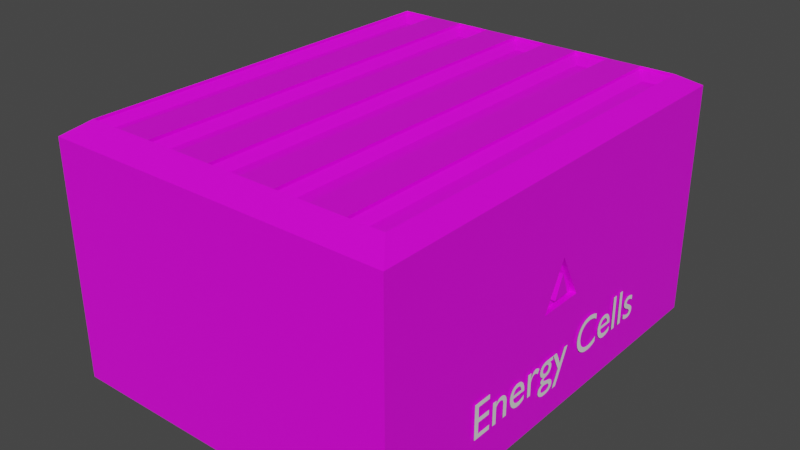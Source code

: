 # Source: EnergyCells.blend  (saved by Blender 3.1.7; exported with 4.5.12 LTS)
import bpy
from mathutils import Matrix  # noqa: F401  (used for matrix-valued properties, if any)

bpy.ops.wm.read_factory_settings(use_empty=True)
scene = bpy.context.scene
scene.name = 'Scene'

# ---- collections
col_collection = bpy.data.collections.new('Collection'); scene.collection.children.link(col_collection)

# ---- images (referenced by path relative to the original .blend; pixels are not part of the script)
import os
ASSET_DIR = os.environ.get("B2B_ASSET_DIR", "")  # directory of the original .blend (textures are referenced by path, not embedded)
HERE = os.path.dirname(os.path.abspath(__file__))  # packed textures are extracted next to this script under _unpacked/

def load_image(name, relpath, width, height, colorspace="sRGB"):
    """Load a texture the original file referenced (path relative to the .blend, or extracted next to this script)."""
    p = next((c for c in (os.path.join(HERE, relpath), os.path.join(ASSET_DIR, relpath)) if relpath and os.path.exists(c)), "")
    if p:
        img = bpy.data.images.load(p, check_existing=True)
        img.name = name
    else:  # same state as the original file: an image datablock whose file is absent (Cycles renders it pink)
        img = bpy.data.images.new(name, width, height)
        img.source = "FILE"
        img.filepath = "//" + (relpath or name)
    img.colorspace_settings.name = colorspace
    return img
img_researchcentercolors_png = load_image('ResearchCenterColors.png', 'ResearchCenterColors.png', 1024, 1024, 'sRGB')

# ---- materials (node trees are filled in below, after node groups)
mat_material = bpy.data.materials.new('Material')
mat_material.alpha_threshold = 0.0
mat_material.use_transparent_shadow = False
mat_material.line_color = (0.0, 0.0, 0.0, 1.0)

# ---- material node trees
mat_material.use_nodes = True; mat_material.node_tree.nodes.clear()
_N = mat_material.node_tree.nodes; _L = mat_material.node_tree.links
n0 = _N.new('ShaderNodeOutputMaterial'); n0.name = 'Material Output'; n0.location = (300, 300)
n1 = _N.new('ShaderNodeBsdfPrincipled'); n1.name = 'Principled BSDF'; n1.location = (10, 300)
n1.distribution = 'GGX'
n1.subsurface_method = 'RANDOM_WALK_SKIN'
n1.inputs[2].default_value = 0.4
n1.inputs[3].default_value = 1.45
n1.inputs[27].default_value = (0.0, 0.0, 0.0, 1.0)
n1.inputs[28].default_value = 1.0
n2 = _N.new('ShaderNodeTexImage'); n2.name = 'Image Texture'; n2.location = (-280, 280)
n2.image = img_researchcentercolors_png
_L.new(n1.outputs[0], n0.inputs[0])
_L.new(n2.outputs[0], n1.inputs[0])
n0.is_active_output = True

# ---- world
world_world = bpy.data.worlds.new('World'); scene.world = world_world
world_world.use_nodes = True; world_world.node_tree.nodes.clear()
_N = world_world.node_tree.nodes; _L = world_world.node_tree.links
n0 = _N.new('ShaderNodeOutputWorld'); n0.name = 'World Output'; n0.location = (300, 300)
n1 = _N.new('ShaderNodeBackground'); n1.name = 'Background'; n1.location = (10, 300)
n1.inputs[0].default_value = (0.05088, 0.05088, 0.05088, 1.0)
_L.new(n1.outputs[0], n0.inputs[0])
n0.is_active_output = True
world_world.color = (0.05088, 0.05088, 0.05088)
world_world.use_sun_shadow = False
world_world.sun_shadow_jitter_overblur = 0.0

# ---- meshes
me_cube_002 = bpy.data.meshes.new('Cube.002')
me_cube_002.from_pydata([(-1.0, -1.0, -1.0), (-1.0, 1.0, -1.0), (1.0, -1.0, -1.0), (1.0, 1.0, -1.0), (-0.8968, -0.8968, 1.0), (-1.0, -1.0, 0.8968), (-0.8968, 0.8968, 1.0), (-1.0, 1.0, 0.8968), (0.8968, -0.8968, 1.0), (1.0, -1.0, 0.8968), (0.8968, 0.8968, 1.0), (1.0, 1.0, 0.8968), (-1.0, 0.0, -1.0), (1.0, 0.0, -1.0), (-0.8968, 0.0, 1.0), (-1.0, 0.0, 0.8968), (0.8968, 0.0, 1.0), (1.0, 0.0, 0.8968), (0.7778, 1.0, -1.0), (0.5556, 1.0, -1.0), (0.3333, 1.0, -1.0), (0.1111, 1.0, -1.0), (-0.1111, 1.0, -1.0), (-0.3333, 1.0, -1.0), (-0.5556, 1.0, -1.0), (-0.7778, 1.0, -1.0), (-0.7778, -1.0, -1.0), (-0.5556, -1.0, -1.0), (-0.3333, -1.0, -1.0), (-0.1111, -1.0, -1.0), (0.1111, -1.0, -1.0), (0.3333, -1.0, -1.0), (0.5556, -1.0, -1.0), (0.7778, -1.0, -1.0), (-0.6975, 0.8968, 1.0), (-0.4982, 0.8968, 1.0), (-0.2989, 0.8968, 1.0), (-0.09965, 0.8968, 1.0), (0.09965, 0.8968, 1.0), (0.2989, 0.8968, 1.0), (0.4982, 0.8968, 1.0), (0.6975, 0.8968, 1.0), (0.7778, 1.0, 0.8968), (0.5556, 1.0, 0.8968), (0.3333, 1.0, 0.8968), (0.1111, 1.0, 0.8968), (-0.1111, 1.0, 0.8968), (-0.3333, 1.0, 0.8968), (-0.5556, 1.0, 0.8968), (-0.7778, 1.0, 0.8968), (0.6975, -0.8968, 1.0), (0.4982, -0.8968, 1.0), (0.2989, -0.8968, 1.0), (0.09965, -0.8968, 1.0), (-0.09965, -0.8968, 1.0), (-0.2989, -0.8968, 1.0), (-0.4982, -0.8968, 1.0), (-0.6975, -0.8968, 1.0), (-0.7778, -1.0, 0.8968), (-0.5556, -1.0, 0.8968), (-0.3333, -1.0, 0.8968), (-0.1111, -1.0, 0.8968), (0.1111, -1.0, 0.8968), (0.3333, -1.0, 0.8968), (0.5556, -1.0, 0.8968), (0.7778, -1.0, 0.8968), (0.7778, 0.0, -1.0), (0.5556, 0.0, -1.0), (0.3333, 0.0, -1.0), (0.1111, 0.0, -1.0), (-0.1111, 0.0, -1.0), (-0.3333, 0.0, -1.0), (-0.5556, 0.0, -1.0), (-0.7778, 0.0, -1.0), (-0.6975, 0.0, 1.0), (-0.4982, 0.0, 1.0), (-0.2989, 0.0, 1.0), (-0.09965, 0.0, 1.0), (0.09965, 0.0, 1.0), (0.2989, 0.0, 1.0), (0.4982, 0.0, 1.0), (0.6975, 0.0, 1.0), (-0.8452, 0.05159, 0.9248), (-0.8968, 0.0, 0.9764), (-0.8452, -0.05159, 0.9248), (-0.8452, 0.8452, 0.9248), (-0.8968, 0.8968, 0.9764), (0.6975, 0.8968, 0.9764), (0.7491, 0.8452, 0.9248), (0.8452, 0.8452, 0.9248), (0.8968, 0.8968, 0.9764), (0.8968, 0.0, 0.9764), (0.8452, 0.05159, 0.9248), (0.8452, -0.05159, 0.9248), (0.8452, -0.8452, 0.9248), (0.8968, -0.8968, 0.9764), (-0.6975, -0.8968, 0.9764), (-0.7491, -0.8452, 0.9248), (-0.8452, -0.8452, 0.9248), (-0.8968, -0.8968, 0.9764), (0.7491, -0.05159, 0.9248), (0.7491, 0.05159, 0.9248), (0.6975, 0.0, 0.9764), (-0.7491, 0.8452, 0.9248), (-0.6975, 0.8968, 0.9764), (-0.4982, 0.8968, 0.9764), (-0.4466, 0.8452, 0.9248), (-0.3505, 0.8452, 0.9248), (-0.2989, 0.8968, 0.9764), (-0.09965, 0.8968, 0.9764), (-0.04805, 0.8452, 0.9248), (0.04805, 0.8452, 0.9248), (0.09965, 0.8968, 0.9764), (0.2989, 0.8968, 0.9764), (0.3505, 0.8452, 0.9248), (0.4466, 0.8452, 0.9248), (0.4982, 0.8968, 0.9764), (0.7491, -0.8452, 0.9248), (0.6975, -0.8968, 0.9764), (0.4982, -0.8968, 0.9764), (0.4466, -0.8452, 0.9248), (0.3505, -0.8452, 0.9248), (0.2989, -0.8968, 0.9764), (0.09965, -0.8968, 0.9764), (0.04805, -0.8452, 0.9248), (-0.04805, -0.8452, 0.9248), (-0.09965, -0.8968, 0.9764), (-0.2989, -0.8968, 0.9764), (-0.3505, -0.8452, 0.9248), (-0.4466, -0.8452, 0.9248), (-0.4982, -0.8968, 0.9764), (-0.7491, -0.05159, 0.9248), (-0.6975, 0.0, 0.9764), (-0.7491, 0.05159, 0.9248), (-0.4466, -0.05159, 0.9248), (-0.4466, 0.05159, 0.9248), (-0.4982, 0.0, 0.9764), (-0.3505, -0.05159, 0.9248), (-0.2989, 0.0, 0.9764), (-0.3505, 0.05159, 0.9248), (-0.04805, -0.05159, 0.9248), (-0.04805, 0.05159, 0.9248), (-0.09965, 0.0, 0.9764), (0.04805, -0.05159, 0.9248), (0.09965, 0.0, 0.9764), (0.04805, 0.05159, 0.9248), (0.3505, -0.05159, 0.9248), (0.3505, 0.05159, 0.9248), (0.2989, 0.0, 0.9764), (0.4466, -0.05159, 0.9248), (0.4982, 0.0, 0.9764), (0.4466, 0.05159, 0.9248), (1.0, 0.0, 0.2198), (1.0, 0.0, -0.1374), (1.0, 0.1068, -0.1374), (1.0, -0.1068, -0.1374), (1.0, 0.0, 0.09769), (1.0, 0.0, -0.07632), (1.0, -0.0424, -0.07632), (1.0, 0.03901, -0.07632), (0.967, -9.657e-09, -0.07632), (0.967, -9.657e-09, -0.1374), (0.967, 0.1068, -0.1374), (0.967, -9.657e-09, 0.2198), (0.967, -0.1068, -0.1374), (0.967, -9.657e-09, 0.09769), (0.967, -0.0424, -0.07632), (0.967, 0.03901, -0.07632)], [], [(76, 36, 108, 138), (13, 153, 155, 152, 17, 9, 2), (12, 15, 7, 1), (66, 13, 2, 33), (18, 42, 11, 3), (14, 6, 7, 15), (41, 10, 11, 42), (16, 8, 9, 17), (57, 4, 5, 58), (26, 58, 5, 0), (10, 16, 17, 11), (4, 14, 15, 5), (18, 3, 13, 66), (0, 5, 15, 12), (3, 11, 17, 152, 154, 153, 13), (16, 10, 90, 91), (89, 88, 101, 92), (41, 40, 80, 81), (77, 54, 126, 142), (39, 38, 78, 79), (38, 37, 109, 112), (37, 36, 76, 77), (54, 53, 123, 126), (35, 34, 74, 75), (1, 25, 73, 12), (25, 24, 72, 73), (24, 23, 71, 72), (23, 22, 70, 71), (22, 21, 69, 70), (21, 20, 68, 69), (20, 19, 67, 68), (19, 18, 66, 67), (2, 9, 65, 33), (33, 65, 64, 32), (32, 64, 63, 31), (31, 63, 62, 30), (30, 62, 61, 29), (29, 61, 60, 28), (28, 60, 59, 27), (27, 59, 58, 26), (8, 50, 65, 9), (50, 51, 64, 65), (51, 52, 63, 64), (52, 53, 62, 63), (53, 54, 61, 62), (54, 55, 60, 61), (55, 56, 59, 60), (56, 57, 58, 59), (6, 34, 49, 7), (34, 35, 48, 49), (35, 36, 47, 48), (36, 37, 46, 47), (37, 38, 45, 46), (38, 39, 44, 45), (39, 40, 43, 44), (40, 41, 42, 43), (1, 7, 49, 25), (25, 49, 48, 24), (24, 48, 47, 23), (23, 47, 46, 22), (22, 46, 45, 21), (21, 45, 44, 20), (20, 44, 43, 19), (19, 43, 42, 18), (12, 73, 26, 0), (73, 72, 27, 26), (72, 71, 28, 27), (71, 70, 29, 28), (70, 69, 30, 29), (69, 68, 31, 30), (68, 67, 32, 31), (67, 66, 33, 32), (78, 38, 112, 144), (81, 80, 51, 50), (79, 52, 122, 148), (79, 78, 53, 52), (40, 39, 113, 116), (77, 76, 55, 54), (131, 84, 98, 97), (75, 74, 57, 56), (103, 85, 82, 133), (34, 6, 86, 104), (41, 81, 102, 87), (39, 79, 148, 113), (37, 77, 142, 109), (35, 75, 136, 105), (50, 8, 95, 118), (51, 80, 150, 119), (53, 78, 144, 123), (55, 76, 138, 127), (56, 55, 127, 130), (6, 14, 83, 86), (36, 35, 105, 108), (75, 56, 130, 136), (107, 106, 135, 139), (4, 57, 96, 99), (8, 16, 91, 95), (93, 100, 117, 94), (81, 50, 118, 102), (111, 110, 141, 145), (149, 146, 121, 120), (115, 114, 147, 151), (57, 74, 132, 96), (143, 140, 125, 124), (10, 41, 87, 90), (137, 134, 129, 128), (52, 51, 119, 122), (80, 40, 116, 150), (74, 34, 104, 132), (82, 83, 84), (91, 92, 93), (100, 101, 102), (131, 132, 133), (134, 135, 136), (137, 138, 139), (140, 141, 142), (143, 144, 145), (146, 147, 148), (149, 150, 151), (82, 85, 86, 83), (88, 89, 90, 87), (93, 94, 95, 91), (97, 98, 99, 96), (98, 84, 83, 99), (89, 92, 91, 90), (100, 93, 92, 101), (85, 103, 104, 86), (106, 107, 108, 105), (110, 111, 112, 109), (114, 115, 116, 113), (94, 117, 118, 95), (120, 121, 122, 119), (124, 125, 126, 123), (128, 129, 130, 127), (84, 131, 133, 82), (134, 137, 139, 135), (140, 143, 145, 141), (146, 149, 151, 147), (87, 102, 101, 88), (115, 151, 150, 116), (113, 148, 147, 114), (111, 145, 144, 112), (109, 142, 141, 110), (107, 139, 138, 108), (105, 136, 135, 106), (103, 133, 132, 104), (102, 118, 117, 100), (149, 120, 119, 150), (148, 122, 121, 146), (143, 124, 123, 144), (142, 126, 125, 140), (137, 128, 127, 138), (136, 130, 129, 134), (131, 97, 96, 132), (14, 4, 99, 83), (161, 162, 163, 165, 167, 160), (155, 153, 161, 164), (157, 158, 166, 160), (156, 158, 157), (157, 159, 156), (163, 164, 161, 160, 166, 165), (153, 154, 162, 161), (156, 159, 167, 165), (158, 156, 165, 166), (152, 155, 164, 163), (154, 152, 163, 162), (159, 157, 160, 167)])
_uv = me_cube_002.uv_layers.new(name='UVMap')
_uv.uv.foreach_set('vector', [0.5415, 0.4732, 0.5415, 0.4614, 0.5415, 0.4614, 0.5415, 0.4732, 0.4979, 0.4732, 0.5093, 0.4732, 0.5093, 0.4746, 0.514, 0.4732, 0.523, 0.4732, 0.523, 0.4864, 0.4979, 0.4864, 0.4979, 0.4204, 0.523, 0.4204, 0.523, 0.4336, 0.4979, 0.4336, 0.495, 0.4852, 0.4979, 0.4852, 0.4979, 0.4984, 0.495, 0.4984, 0.4979, 0.4571, 0.523, 0.4571, 0.523, 0.46, 0.4979, 0.46, 0.5494, 0.4732, 0.5494, 0.4614, 0.5507, 0.46, 0.5507, 0.4732, 0.5283, 0.4614, 0.5257, 0.4614, 0.5243, 0.46, 0.5273, 0.46, 0.5257, 0.4732, 0.5257, 0.4851, 0.523, 0.4864, 0.523, 0.4732, 0.5468, 0.4851, 0.5494, 0.4851, 0.5507, 0.4864, 0.5478, 0.4864, 0.4979, 0.5099, 0.523, 0.5099, 0.523, 0.5129, 0.4979, 0.5129, 0.5257, 0.4614, 0.5257, 0.4732, 0.523, 0.4732, 0.523, 0.46, 0.5494, 0.4851, 0.5494, 0.4732, 0.5507, 0.4732, 0.5507, 0.4864, 0.495, 0.472, 0.4979, 0.472, 0.4979, 0.4852, 0.495, 0.4852, 0.4979, 0.4071, 0.523, 0.4071, 0.523, 0.4204, 0.4979, 0.4204, 0.4979, 0.46, 0.523, 0.46, 0.523, 0.4732, 0.514, 0.4732, 0.5093, 0.4718, 0.5093, 0.4732, 0.4979, 0.4732, 0.5257, 0.4732, 0.5257, 0.4614, 0.5257, 0.4614, 0.5257, 0.4732, 0.193, 0.462, 0.1943, 0.462, 0.1943, 0.4725, 0.193, 0.4725, 0.5283, 0.4614, 0.531, 0.4614, 0.531, 0.4732, 0.5283, 0.4732, 0.5389, 0.4732, 0.5389, 0.4851, 0.5389, 0.4851, 0.5389, 0.4732, 0.5336, 0.4614, 0.5362, 0.4614, 0.5362, 0.4732, 0.5336, 0.4732, 0.5362, 0.4614, 0.5389, 0.4614, 0.5389, 0.4614, 0.5362, 0.4614, 0.5389, 0.4614, 0.5415, 0.4614, 0.5415, 0.4732, 0.5389, 0.4732, 0.5389, 0.4851, 0.5362, 0.4851, 0.5362, 0.4851, 0.5389, 0.4851, 0.5441, 0.4614, 0.5468, 0.4614, 0.5468, 0.4732, 0.5441, 0.4732, 0.4715, 0.472, 0.4744, 0.472, 0.4744, 0.4852, 0.4715, 0.4852, 0.4744, 0.472, 0.4773, 0.472, 0.4773, 0.4852, 0.4744, 0.4852, 0.4773, 0.472, 0.4803, 0.472, 0.4803, 0.4852, 0.4773, 0.4852, 0.4803, 0.472, 0.4832, 0.472, 0.4832, 0.4852, 0.4803, 0.4852, 0.4832, 0.472, 0.4862, 0.472, 0.4862, 0.4852, 0.4832, 0.4852, 0.4862, 0.472, 0.4891, 0.472, 0.4891, 0.4852, 0.4862, 0.4852, 0.4891, 0.472, 0.492, 0.472, 0.492, 0.4852, 0.4891, 0.4852, 0.492, 0.472, 0.495, 0.472, 0.495, 0.4852, 0.492, 0.4852, 0.4979, 0.4864, 0.523, 0.4864, 0.523, 0.4894, 0.4979, 0.4894, 0.4979, 0.4894, 0.523, 0.4894, 0.523, 0.4923, 0.4979, 0.4923, 0.4979, 0.4923, 0.523, 0.4923, 0.523, 0.4952, 0.4979, 0.4952, 0.4979, 0.4952, 0.523, 0.4952, 0.523, 0.4982, 0.4979, 0.4982, 0.4979, 0.4982, 0.523, 0.4982, 0.523, 0.5011, 0.4979, 0.5011, 0.4979, 0.5011, 0.523, 0.5011, 0.523, 0.504, 0.4979, 0.504, 0.4979, 0.504, 0.523, 0.504, 0.523, 0.507, 0.4979, 0.507, 0.4979, 0.507, 0.523, 0.507, 0.523, 0.5099, 0.4979, 0.5099, 0.5257, 0.4851, 0.5283, 0.4851, 0.5273, 0.4864, 0.5243, 0.4864, 0.5283, 0.4851, 0.531, 0.4851, 0.5302, 0.4864, 0.5273, 0.4864, 0.531, 0.4851, 0.5336, 0.4851, 0.5331, 0.4864, 0.5302, 0.4864, 0.5336, 0.4851, 0.5362, 0.4851, 0.5361, 0.4864, 0.5331, 0.4864, 0.5362, 0.4851, 0.5389, 0.4851, 0.539, 0.4864, 0.5361, 0.4864, 0.5389, 0.4851, 0.5415, 0.4851, 0.5419, 0.4864, 0.539, 0.4864, 0.5415, 0.4851, 0.5441, 0.4851, 0.5449, 0.4864, 0.5419, 0.4864, 0.5441, 0.4851, 0.5468, 0.4851, 0.5478, 0.4864, 0.5449, 0.4864, 0.5494, 0.4614, 0.5468, 0.4614, 0.5478, 0.46, 0.5507, 0.46, 0.5468, 0.4614, 0.5441, 0.4614, 0.5449, 0.46, 0.5478, 0.46, 0.5441, 0.4614, 0.5415, 0.4614, 0.5419, 0.46, 0.5449, 0.46, 0.5415, 0.4614, 0.5389, 0.4614, 0.539, 0.46, 0.5419, 0.46, 0.5389, 0.4614, 0.5362, 0.4614, 0.5361, 0.46, 0.539, 0.46, 0.5362, 0.4614, 0.5336, 0.4614, 0.5331, 0.46, 0.5361, 0.46, 0.5336, 0.4614, 0.531, 0.4614, 0.5302, 0.46, 0.5331, 0.46, 0.531, 0.4614, 0.5283, 0.4614, 0.5273, 0.46, 0.5302, 0.46, 0.4979, 0.4336, 0.523, 0.4336, 0.523, 0.4365, 0.4979, 0.4365, 0.4979, 0.4365, 0.523, 0.4365, 0.523, 0.4394, 0.4979, 0.4394, 0.4979, 0.4394, 0.523, 0.4394, 0.523, 0.4424, 0.4979, 0.4424, 0.4979, 0.4424, 0.523, 0.4424, 0.523, 0.4453, 0.4979, 0.4453, 0.4979, 0.4453, 0.523, 0.4453, 0.523, 0.4483, 0.4979, 0.4483, 0.4979, 0.4483, 0.523, 0.4483, 0.523, 0.4512, 0.4979, 0.4512, 0.4979, 0.4512, 0.523, 0.4512, 0.523, 0.4541, 0.4979, 0.4541, 0.4979, 0.4541, 0.523, 0.4541, 0.523, 0.4571, 0.4979, 0.4571, 0.4715, 0.4852, 0.4744, 0.4852, 0.4744, 0.4984, 0.4715, 0.4984, 0.4744, 0.4852, 0.4773, 0.4852, 0.4773, 0.4984, 0.4744, 0.4984, 0.4773, 0.4852, 0.4803, 0.4852, 0.4803, 0.4984, 0.4773, 0.4984, 0.4803, 0.4852, 0.4832, 0.4852, 0.4832, 0.4984, 0.4803, 0.4984, 0.4832, 0.4852, 0.4862, 0.4852, 0.4862, 0.4984, 0.4832, 0.4984, 0.4862, 0.4852, 0.4891, 0.4852, 0.4891, 0.4984, 0.4862, 0.4984, 0.4891, 0.4852, 0.492, 0.4852, 0.492, 0.4984, 0.4891, 0.4984, 0.492, 0.4852, 0.495, 0.4852, 0.495, 0.4984, 0.492, 0.4984, 0.5362, 0.4732, 0.5362, 0.4614, 0.5362, 0.4614, 0.5362, 0.4732, 0.5283, 0.4732, 0.531, 0.4732, 0.531, 0.4851, 0.5283, 0.4851, 0.5336, 0.4732, 0.5336, 0.4851, 0.5336, 0.4851, 0.5336, 0.4732, 0.5336, 0.4732, 0.5362, 0.4732, 0.5362, 0.4851, 0.5336, 0.4851, 0.531, 0.4614, 0.5336, 0.4614, 0.5336, 0.4614, 0.531, 0.4614, 0.5389, 0.4732, 0.5415, 0.4732, 0.5415, 0.4851, 0.5389, 0.4851, 0.2141, 0.4739, 0.2154, 0.4739, 0.2154, 0.4844, 0.2141, 0.4844, 0.5441, 0.4732, 0.5468, 0.4732, 0.5468, 0.4851, 0.5441, 0.4851, 0.2141, 0.462, 0.2154, 0.462, 0.2154, 0.4725, 0.2141, 0.4725, 0.5468, 0.4614, 0.5494, 0.4614, 0.5494, 0.4614, 0.5468, 0.4614, 0.5283, 0.4614, 0.5283, 0.4732, 0.5283, 0.4732, 0.5283, 0.4614, 0.5336, 0.4614, 0.5336, 0.4732, 0.5336, 0.4732, 0.5336, 0.4614, 0.5389, 0.4614, 0.5389, 0.4732, 0.5389, 0.4732, 0.5389, 0.4614, 0.5441, 0.4614, 0.5441, 0.4732, 0.5441, 0.4732, 0.5441, 0.4614, 0.5283, 0.4851, 0.5257, 0.4851, 0.5257, 0.4851, 0.5283, 0.4851, 0.531, 0.4851, 0.531, 0.4732, 0.531, 0.4732, 0.531, 0.4851, 0.5362, 0.4851, 0.5362, 0.4732, 0.5362, 0.4732, 0.5362, 0.4851, 0.5415, 0.4851, 0.5415, 0.4732, 0.5415, 0.4732, 0.5415, 0.4851, 0.5441, 0.4851, 0.5415, 0.4851, 0.5415, 0.4851, 0.5441, 0.4851, 0.5494, 0.4614, 0.5494, 0.4732, 0.5494, 0.4732, 0.5494, 0.4614, 0.5415, 0.4614, 0.5441, 0.4614, 0.5441, 0.4614, 0.5415, 0.4614, 0.5441, 0.4732, 0.5441, 0.4851, 0.5441, 0.4851, 0.5441, 0.4732, 0.2088, 0.462, 0.2101, 0.462, 0.2101, 0.4725, 0.2088, 0.4725, 0.5494, 0.4851, 0.5468, 0.4851, 0.5468, 0.4851, 0.5494, 0.4851, 0.5257, 0.4851, 0.5257, 0.4732, 0.5257, 0.4732, 0.5257, 0.4851, 0.193, 0.4739, 0.1943, 0.4739, 0.1943, 0.4844, 0.193, 0.4844, 0.5283, 0.4732, 0.5283, 0.4851, 0.5283, 0.4851, 0.5283, 0.4732, 0.2036, 0.462, 0.2048, 0.462, 0.2048, 0.4725, 0.2036, 0.4725, 0.1983, 0.4739, 0.1996, 0.4739, 0.1996, 0.4844, 0.1983, 0.4844, 0.1983, 0.462, 0.1996, 0.462, 0.1996, 0.4725, 0.1983, 0.4725, 0.5468, 0.4851, 0.5468, 0.4732, 0.5468, 0.4732, 0.5468, 0.4851, 0.2036, 0.4739, 0.2048, 0.4739, 0.2048, 0.4844, 0.2036, 0.4844, 0.5257, 0.4614, 0.5283, 0.4614, 0.5283, 0.4614, 0.5257, 0.4614, 0.2088, 0.4739, 0.2101, 0.4739, 0.2101, 0.4844, 0.2088, 0.4844, 0.5336, 0.4851, 0.531, 0.4851, 0.531, 0.4851, 0.5336, 0.4851, 0.531, 0.4732, 0.531, 0.4614, 0.531, 0.4614, 0.531, 0.4732, 0.5468, 0.4732, 0.5468, 0.4614, 0.5468, 0.4614, 0.5468, 0.4732, 0.2376, 0.5205, 0.2383, 0.5212, 0.2376, 0.5219, 0.2146, 0.5212, 0.2153, 0.5205, 0.2153, 0.5219, 0.2165, 0.5219, 0.2165, 0.5205, 0.2172, 0.5212, 0.2363, 0.5219, 0.2356, 0.5212, 0.2363, 0.5205, 0.2323, 0.5219, 0.2323, 0.5205, 0.233, 0.5212, 0.2311, 0.5219, 0.2304, 0.5212, 0.2311, 0.5205, 0.2271, 0.5219, 0.2271, 0.5205, 0.2277, 0.5212, 0.2258, 0.5219, 0.2251, 0.5212, 0.2258, 0.5205, 0.2218, 0.5219, 0.2218, 0.5205, 0.2225, 0.5212, 0.2205, 0.5219, 0.2198, 0.5212, 0.2205, 0.5205, 0.2376, 0.5205, 0.2376, 0.51, 0.2383, 0.5094, 0.2383, 0.5212, 0.2165, 0.51, 0.2153, 0.51, 0.2146, 0.5094, 0.2172, 0.5094, 0.2153, 0.5219, 0.2153, 0.5324, 0.2146, 0.5331, 0.2146, 0.5212, 0.2363, 0.5324, 0.2376, 0.5324, 0.2383, 0.5331, 0.2356, 0.5331, 0.2376, 0.5324, 0.2376, 0.5219, 0.2383, 0.5212, 0.2383, 0.5331, 0.2153, 0.51, 0.2153, 0.5205, 0.2146, 0.5212, 0.2146, 0.5094, 0.1943, 0.4739, 0.193, 0.4739, 0.193, 0.4725, 0.1943, 0.4725, 0.2376, 0.51, 0.2363, 0.51, 0.2356, 0.5094, 0.2383, 0.5094, 0.2323, 0.51, 0.2311, 0.51, 0.2304, 0.5094, 0.233, 0.5094, 0.2271, 0.51, 0.2258, 0.51, 0.2251, 0.5094, 0.2277, 0.5094, 0.2218, 0.51, 0.2205, 0.51, 0.2198, 0.5094, 0.2225, 0.5094, 0.2153, 0.5324, 0.2165, 0.5324, 0.2172, 0.5331, 0.2146, 0.5331, 0.2205, 0.5324, 0.2218, 0.5324, 0.2225, 0.5331, 0.2198, 0.5331, 0.2258, 0.5324, 0.2271, 0.5324, 0.2277, 0.5331, 0.2251, 0.5331, 0.2311, 0.5324, 0.2323, 0.5324, 0.233, 0.5331, 0.2304, 0.5331, 0.2154, 0.4739, 0.2141, 0.4739, 0.2141, 0.4725, 0.2154, 0.4725, 0.2101, 0.4739, 0.2088, 0.4739, 0.2088, 0.4725, 0.2101, 0.4725, 0.2048, 0.4739, 0.2036, 0.4739, 0.2036, 0.4725, 0.2048, 0.4725, 0.1996, 0.4739, 0.1983, 0.4739, 0.1983, 0.4725, 0.1996, 0.4725, 0.2172, 0.5094, 0.2172, 0.5212, 0.2165, 0.5205, 0.2165, 0.51, 0.2205, 0.51, 0.2205, 0.5205, 0.2198, 0.5212, 0.2198, 0.5094, 0.2225, 0.5094, 0.2225, 0.5212, 0.2218, 0.5205, 0.2218, 0.51, 0.2258, 0.51, 0.2258, 0.5205, 0.2251, 0.5212, 0.2251, 0.5094, 0.2277, 0.5094, 0.2277, 0.5212, 0.2271, 0.5205, 0.2271, 0.51, 0.2311, 0.51, 0.2311, 0.5205, 0.2304, 0.5212, 0.2304, 0.5094, 0.233, 0.5094, 0.233, 0.5212, 0.2323, 0.5205, 0.2323, 0.51, 0.2363, 0.51, 0.2363, 0.5205, 0.2356, 0.5212, 0.2356, 0.5094, 0.2172, 0.5212, 0.2172, 0.5331, 0.2165, 0.5324, 0.2165, 0.5219, 0.2205, 0.5219, 0.2205, 0.5324, 0.2198, 0.5331, 0.2198, 0.5212, 0.2225, 0.5212, 0.2225, 0.5331, 0.2218, 0.5324, 0.2218, 0.5219, 0.2258, 0.5219, 0.2258, 0.5324, 0.2251, 0.5331, 0.2251, 0.5212, 0.2277, 0.5212, 0.2277, 0.5331, 0.2271, 0.5324, 0.2271, 0.5219, 0.2311, 0.5219, 0.2311, 0.5324, 0.2304, 0.5331, 0.2304, 0.5212, 0.233, 0.5212, 0.233, 0.5331, 0.2323, 0.5324, 0.2323, 0.5219, 0.2363, 0.5219, 0.2363, 0.5324, 0.2356, 0.5331, 0.2356, 0.5212, 0.5494, 0.4732, 0.5494, 0.4851, 0.5494, 0.4851, 0.5494, 0.4732, 0.2204, 0.4732, 0.2204, 0.4718, 0.2251, 0.4732, 0.2235, 0.4732, 0.2212, 0.4727, 0.2212, 0.4732, 0.5093, 0.4746, 0.5093, 0.4732, 0.5093, 0.4732, 0.5093, 0.4746, 0.5101, 0.4732, 0.5101, 0.4738, 0.5101, 0.4738, 0.5101, 0.4732, 0.5124, 0.4732, 0.5101, 0.4738, 0.5101, 0.4732, 0.5101, 0.4732, 0.5101, 0.4727, 0.5124, 0.4732, 0.2251, 0.4732, 0.2204, 0.4746, 0.2204, 0.4732, 0.2212, 0.4732, 0.2212, 0.4738, 0.2235, 0.4732, 0.5093, 0.4732, 0.5093, 0.4718, 0.5093, 0.4718, 0.5093, 0.4732, 0.5124, 0.4732, 0.5101, 0.4727, 0.5101, 0.4727, 0.5124, 0.4732, 0.5101, 0.4738, 0.5124, 0.4732, 0.5124, 0.4732, 0.5101, 0.4738, 0.514, 0.4732, 0.5093, 0.4746, 0.5093, 0.4746, 0.514, 0.4732, 0.5093, 0.4718, 0.514, 0.4732, 0.514, 0.4732, 0.5093, 0.4718, 0.5101, 0.4727, 0.5101, 0.4732, 0.5101, 0.4732, 0.5101, 0.4727])
me_cube_002.materials.append(mat_material)
me_cube_002.use_remesh_fix_poles = True
me_cube_002.use_remesh_preserve_attributes = False
me_cube_002.update()

# ---- curves / text
txt_text = bpy.data.curves.new('Text', 'FONT')
txt_text.dimensions = '2D'
txt_text.body = 'Energy Cells'

# ---- objects
ob_cube = bpy.data.objects.new('Cube', me_cube_002)
ob_text = bpy.data.objects.new('Text', txt_text)

# ---- transforms, parenting, visibility, modifiers, constraints
ob_cube.location = (0.0, 0.0, 0.0)
ob_cube.scale = (0.7, 0.9, 0.5)
ob_text.location = (0.71, -0.5, -0.3371)
ob_text.rotation_euler = (1.571, 0.0, 1.571)
ob_text.scale = (0.2, 0.2, 2.0)

# ---- collection membership
col_collection.objects.link(ob_cube)
col_collection.objects.link(ob_text)

# ---- scene / render settings (as saved in the file)
scene.frame_start = 1; scene.frame_end = 250; scene.frame_set(1)
scene.render.engine = 'BLENDER_EEVEE_NEXT'
scene.cycles.sampling_pattern = 'TABULATED_SOBOL'
scene.cycles.use_light_tree = False
scene.view_settings.view_transform = 'Filmic'
bpy.context.view_layer.update()

# ---- added for rendering (the .blend has no active camera and no usable light): camera, sun
cam_auto = bpy.data.cameras.new('AutoCamera')
cam_auto.lens = 50.0
cam_auto.sensor_width = 36.0
cam_auto.clip_end = 1000.0
ob_auto_camera = bpy.data.objects.new('AutoCamera', cam_auto)
scene.collection.objects.link(ob_auto_camera)
ob_auto_camera.location = (2.31401, -2.77081, 1.8472)
ob_auto_camera.rotation_euler = (1.09748, -7.21219e-08, 0.694738)
scene.camera = ob_auto_camera
light_auto_sun = bpy.data.lights.new('AutoSun', 'SUN')
light_auto_sun.energy = 3.0
light_auto_sun.angle = 0.0523599
ob_auto_sun = bpy.data.objects.new('AutoSun', light_auto_sun)
scene.collection.objects.link(ob_auto_sun)
ob_auto_sun.rotation_euler = (0.872665, 0.174533, 0.523599)
bpy.context.view_layer.update()
